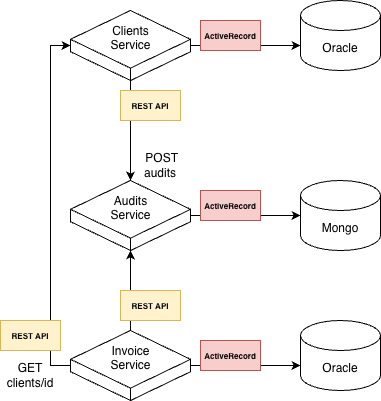

The diagram above was exported from draw.io. Its source (the exported page's mxGraphModel, read from the mxfile embedded in the PNG):
<mxGraphModel dx="976" dy="667" grid="1" gridSize="10" guides="1" tooltips="1" connect="1" arrows="1" fold="1" page="1" pageScale="1" pageWidth="827" pageHeight="1169" math="0" shadow="0">
  <root>
    <mxCell id="0" />
    <mxCell id="1" parent="0" />
    <mxCell id="4vcWPPK-CgwrvHcsCMff-1" value="Clients&lt;div&gt;Service&lt;/div&gt;&lt;div&gt;&lt;br&gt;&lt;/div&gt;" style="html=1;shape=mxgraph.basic.isocube;isoAngle=15;" vertex="1" parent="1">
      <mxGeometry x="240" y="120" width="120" height="70" as="geometry" />
    </mxCell>
    <mxCell id="4vcWPPK-CgwrvHcsCMff-2" value="Audits&lt;div&gt;Service&lt;/div&gt;&lt;div&gt;&lt;br&gt;&lt;/div&gt;" style="html=1;shape=mxgraph.basic.isocube;isoAngle=15;" vertex="1" parent="1">
      <mxGeometry x="240" y="290" width="120" height="70" as="geometry" />
    </mxCell>
    <mxCell id="4vcWPPK-CgwrvHcsCMff-3" value="Invoice&lt;div&gt;Service&lt;/div&gt;&lt;div&gt;&lt;br&gt;&lt;/div&gt;" style="html=1;shape=mxgraph.basic.isocube;isoAngle=15;" vertex="1" parent="1">
      <mxGeometry x="240" y="440" width="120" height="70" as="geometry" />
    </mxCell>
    <mxCell id="4vcWPPK-CgwrvHcsCMff-4" value="Oracle" style="shape=cylinder3;whiteSpace=wrap;html=1;boundedLbl=1;backgroundOutline=1;size=15;" vertex="1" parent="1">
      <mxGeometry x="470" y="110" width="80" height="70" as="geometry" />
    </mxCell>
    <mxCell id="4vcWPPK-CgwrvHcsCMff-5" value="Mongo" style="shape=cylinder3;whiteSpace=wrap;html=1;boundedLbl=1;backgroundOutline=1;size=15;" vertex="1" parent="1">
      <mxGeometry x="470" y="290" width="80" height="70" as="geometry" />
    </mxCell>
    <mxCell id="4vcWPPK-CgwrvHcsCMff-6" value="Oracle" style="shape=cylinder3;whiteSpace=wrap;html=1;boundedLbl=1;backgroundOutline=1;size=15;" vertex="1" parent="1">
      <mxGeometry x="470" y="430" width="80" height="70" as="geometry" />
    </mxCell>
    <mxCell id="4vcWPPK-CgwrvHcsCMff-7" style="edgeStyle=orthogonalEdgeStyle;rounded=0;orthogonalLoop=1;jettySize=auto;html=1;entryX=0;entryY=0;entryDx=0;entryDy=45;entryPerimeter=0;" edge="1" parent="1" source="4vcWPPK-CgwrvHcsCMff-1" target="4vcWPPK-CgwrvHcsCMff-4">
      <mxGeometry relative="1" as="geometry" />
    </mxCell>
    <mxCell id="4vcWPPK-CgwrvHcsCMff-8" style="edgeStyle=orthogonalEdgeStyle;rounded=0;orthogonalLoop=1;jettySize=auto;html=1;entryX=0;entryY=0.5;entryDx=0;entryDy=0;entryPerimeter=0;" edge="1" parent="1" source="4vcWPPK-CgwrvHcsCMff-2" target="4vcWPPK-CgwrvHcsCMff-5">
      <mxGeometry relative="1" as="geometry" />
    </mxCell>
    <mxCell id="4vcWPPK-CgwrvHcsCMff-9" style="edgeStyle=orthogonalEdgeStyle;rounded=0;orthogonalLoop=1;jettySize=auto;html=1;entryX=0;entryY=0;entryDx=0;entryDy=45;entryPerimeter=0;" edge="1" parent="1" source="4vcWPPK-CgwrvHcsCMff-3" target="4vcWPPK-CgwrvHcsCMff-6">
      <mxGeometry relative="1" as="geometry" />
    </mxCell>
    <mxCell id="4vcWPPK-CgwrvHcsCMff-10" style="edgeStyle=orthogonalEdgeStyle;rounded=0;orthogonalLoop=1;jettySize=auto;html=1;entryX=0.5;entryY=0;entryDx=0;entryDy=0;entryPerimeter=0;" edge="1" parent="1" source="4vcWPPK-CgwrvHcsCMff-1" target="4vcWPPK-CgwrvHcsCMff-2">
      <mxGeometry relative="1" as="geometry" />
    </mxCell>
    <mxCell id="4vcWPPK-CgwrvHcsCMff-11" style="edgeStyle=orthogonalEdgeStyle;rounded=0;orthogonalLoop=1;jettySize=auto;html=1;entryX=0;entryY=0.5;entryDx=0;entryDy=0;entryPerimeter=0;" edge="1" parent="1" source="4vcWPPK-CgwrvHcsCMff-3" target="4vcWPPK-CgwrvHcsCMff-1">
      <mxGeometry relative="1" as="geometry">
        <Array as="points">
          <mxPoint x="220" y="475" />
          <mxPoint x="220" y="155" />
        </Array>
      </mxGeometry>
    </mxCell>
    <mxCell id="4vcWPPK-CgwrvHcsCMff-12" value="GET&lt;div&gt;clients/id&lt;/div&gt;" style="text;html=1;whiteSpace=wrap;strokeColor=none;fillColor=none;align=center;verticalAlign=middle;rounded=0;" vertex="1" parent="1">
      <mxGeometry x="170" y="470" width="60" height="30" as="geometry" />
    </mxCell>
    <mxCell id="4vcWPPK-CgwrvHcsCMff-14" value="&lt;font style=&quot;font-size: 8px;&quot;&gt;&lt;b style=&quot;&quot;&gt;REST&amp;nbsp;&lt;/b&gt;&lt;/font&gt;&lt;b style=&quot;font-size: 8px; background-color: transparent; color: light-dark(rgb(0, 0, 0), rgb(255, 255, 255));&quot;&gt;API&lt;/b&gt;" style="rounded=0;whiteSpace=wrap;html=1;fillColor=#fff2cc;strokeColor=#d6b656;" vertex="1" parent="1">
      <mxGeometry x="170" y="430" width="60" height="30" as="geometry" />
    </mxCell>
    <mxCell id="4vcWPPK-CgwrvHcsCMff-16" value="&lt;font style=&quot;font-size: 8px;&quot;&gt;&lt;b style=&quot;&quot;&gt;REST&amp;nbsp;&lt;/b&gt;&lt;/font&gt;&lt;b style=&quot;font-size: 8px; background-color: transparent; color: light-dark(rgb(0, 0, 0), rgb(255, 255, 255));&quot;&gt;API&lt;/b&gt;" style="rounded=0;whiteSpace=wrap;html=1;fillColor=#fff2cc;strokeColor=#d6b656;" vertex="1" parent="1">
      <mxGeometry x="290" y="200" width="60" height="30" as="geometry" />
    </mxCell>
    <mxCell id="4vcWPPK-CgwrvHcsCMff-17" style="edgeStyle=orthogonalEdgeStyle;rounded=0;orthogonalLoop=1;jettySize=auto;html=1;entryX=0.5;entryY=1;entryDx=0;entryDy=0;entryPerimeter=0;" edge="1" parent="1" source="4vcWPPK-CgwrvHcsCMff-3" target="4vcWPPK-CgwrvHcsCMff-2">
      <mxGeometry relative="1" as="geometry" />
    </mxCell>
    <mxCell id="4vcWPPK-CgwrvHcsCMff-18" value="&lt;font style=&quot;font-size: 8px;&quot;&gt;&lt;b style=&quot;&quot;&gt;REST&amp;nbsp;&lt;/b&gt;&lt;/font&gt;&lt;b style=&quot;font-size: 8px; background-color: transparent; color: light-dark(rgb(0, 0, 0), rgb(255, 255, 255));&quot;&gt;API&lt;/b&gt;" style="rounded=0;whiteSpace=wrap;html=1;fillColor=#fff2cc;strokeColor=#d6b656;" vertex="1" parent="1">
      <mxGeometry x="290" y="400" width="60" height="30" as="geometry" />
    </mxCell>
    <mxCell id="4vcWPPK-CgwrvHcsCMff-19" value="&lt;span style=&quot;font-size: 8px;&quot;&gt;&lt;b&gt;ActiveRecord&lt;/b&gt;&lt;/span&gt;" style="rounded=0;whiteSpace=wrap;html=1;fillColor=#f8cecc;strokeColor=#b85450;" vertex="1" parent="1">
      <mxGeometry x="370" y="130" width="60" height="30" as="geometry" />
    </mxCell>
    <mxCell id="4vcWPPK-CgwrvHcsCMff-20" value="&lt;span style=&quot;font-size: 8px;&quot;&gt;&lt;b&gt;ActiveRecord&lt;/b&gt;&lt;/span&gt;" style="rounded=0;whiteSpace=wrap;html=1;fillColor=#f8cecc;strokeColor=#b85450;" vertex="1" parent="1">
      <mxGeometry x="370" y="300" width="60" height="30" as="geometry" />
    </mxCell>
    <mxCell id="4vcWPPK-CgwrvHcsCMff-21" value="&lt;span style=&quot;font-size: 8px;&quot;&gt;&lt;b&gt;ActiveRecord&lt;/b&gt;&lt;/span&gt;" style="rounded=0;whiteSpace=wrap;html=1;fillColor=#f8cecc;strokeColor=#b85450;" vertex="1" parent="1">
      <mxGeometry x="370" y="450" width="60" height="30" as="geometry" />
    </mxCell>
    <mxCell id="4vcWPPK-CgwrvHcsCMff-22" value="&amp;nbsp;POST&lt;div&gt;audits&lt;/div&gt;" style="text;html=1;whiteSpace=wrap;strokeColor=none;fillColor=none;align=center;verticalAlign=middle;rounded=0;" vertex="1" parent="1">
      <mxGeometry x="300" y="260" width="60" height="30" as="geometry" />
    </mxCell>
  </root>
</mxGraphModel>